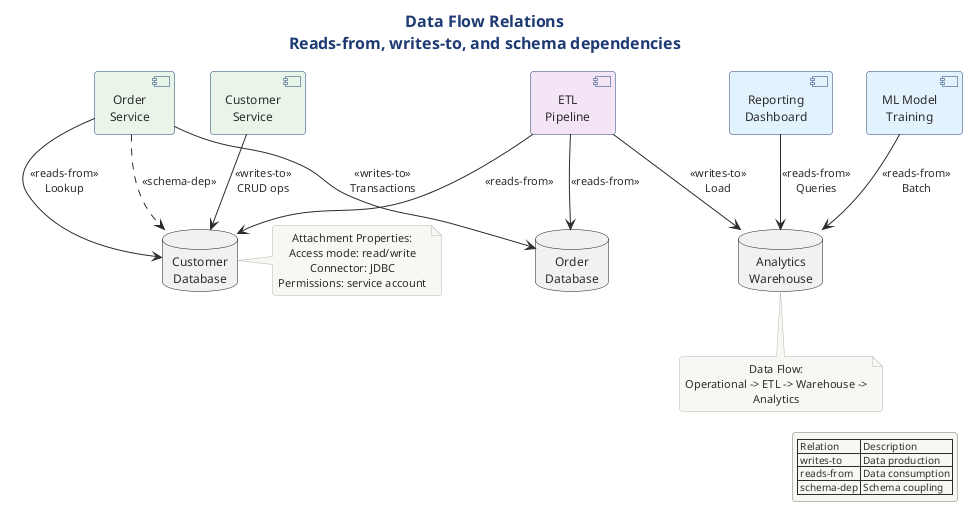

The diagram above was rendered by PlantUML. Its source (embedded in the PNG):
@startuml

title Data Flow Relations\nReads-from, writes-to, and schema dependencies

!include ../../../../../../tooling/styles/plantuml/structural/deployment-diagram-style.iuml

database "Customer\nDatabase" as custdb
database "Order\nDatabase" as orderdb
database "Analytics\nWarehouse" as warehouse

[Order\nService] as orderSvc #E8F5E9
[Customer\nService] as custSvc #E8F5E9
[ETL\nPipeline] as etl #F3E5F5
[Reporting\nDashboard] as reporting #E3F2FD
[ML Model\nTraining] as ml #E3F2FD

custSvc --> custdb : <<writes-to>>\nCRUD ops
orderSvc --> orderdb : <<writes-to>>\nTransactions

orderSvc --> custdb : <<reads-from>>\nLookup
reporting --> warehouse : <<reads-from>>\nQueries
ml --> warehouse : <<reads-from>>\nBatch

etl --> custdb : <<reads-from>>
etl --> orderdb : <<reads-from>>
etl --> warehouse : <<writes-to>>\nLoad

orderSvc ..> custdb : <<schema-dep>>

note right of custdb
  Attachment Properties:
  Access mode: read/write
  Connector: JDBC
  Permissions: service account
end note

note bottom of warehouse
  Data Flow:
  Operational -> ETL -> Warehouse -> Analytics
end note

legend right
  | Relation | Description |
  | writes-to | Data production |
  | reads-from | Data consumption |
  | schema-dep | Schema coupling |
endlegend

@enduml